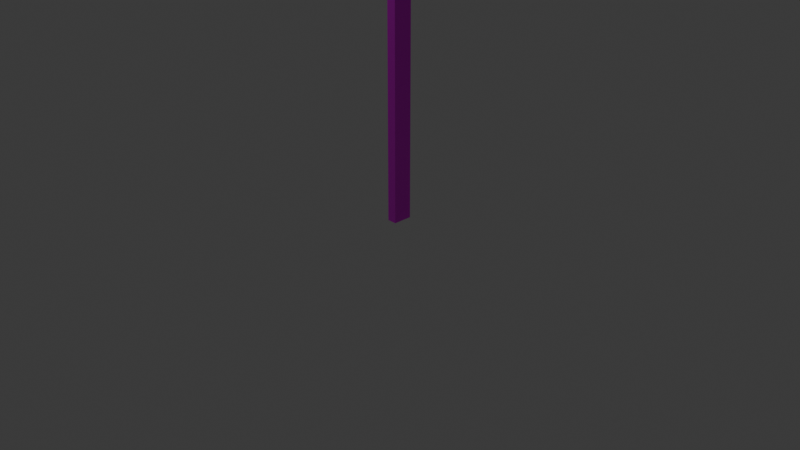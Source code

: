 # Source: parking.blend  (saved by Blender 4.1.24; exported with 4.5.12 LTS)
import bpy
from mathutils import Matrix  # noqa: F401  (used for matrix-valued properties, if any)

bpy.ops.wm.read_factory_settings(use_empty=True)
scene = bpy.context.scene
scene.name = 'Scene'

# ---- collections
col_collection = bpy.data.collections.new('Collection'); scene.collection.children.link(col_collection)

# ---- images (referenced by path relative to the original .blend; pixels are not part of the script)
import os
ASSET_DIR = os.environ.get("B2B_ASSET_DIR", "")  # directory of the original .blend (textures are referenced by path, not embedded)
HERE = os.path.dirname(os.path.abspath(__file__))  # packed textures are extracted next to this script under _unpacked/

def load_image(name, relpath, width, height, colorspace="sRGB"):
    """Load a texture the original file referenced (path relative to the .blend, or extracted next to this script)."""
    p = next((c for c in (os.path.join(HERE, relpath), os.path.join(ASSET_DIR, relpath)) if relpath and os.path.exists(c)), "")
    if p:
        img = bpy.data.images.load(p, check_existing=True)
        img.name = name
    else:  # same state as the original file: an image datablock whose file is absent (Cycles renders it pink)
        img = bpy.data.images.new(name, width, height)
        img.source = "FILE"
        img.filepath = "//" + (relpath or name)
    img.colorspace_settings.name = colorspace
    return img
img_images_jpg = load_image('images.jpg', 'images.jpg', 1024, 1024, 'sRGB')
img_png_transparent_car_park_frankfurt_hahn_airport_parking_traffic = load_image('png-transparent-car-park-frankfurt-hahn-airport-parking-traffic', 'png-transparent-car-park-frankfurt-hahn-airport-parking-traffic-sign-bora-bora-blue-text-rectangle.png', 1024, 1024, 'sRGB')

# ---- materials (node trees are filled in below, after node groups)
mat_material_001 = bpy.data.materials.new('Material.001')
mat_material_001.use_transparent_shadow = False
mat_material_002 = bpy.data.materials.new('Material.002')
mat_material_002.use_transparent_shadow = False
mat_material_003 = bpy.data.materials.new('Material.003')
mat_material_003.use_transparent_shadow = False
mat_material = bpy.data.materials.new('Material')
mat_material.use_transparent_shadow = False
mat_material_006 = bpy.data.materials.new('Material.006')
mat_material_006.use_transparent_shadow = False

# ---- material node trees
mat_material_001.use_nodes = True; mat_material_001.node_tree.nodes.clear()
_N = mat_material_001.node_tree.nodes; _L = mat_material_001.node_tree.links
n0 = _N.new('ShaderNodeBsdfPrincipled'); n0.name = 'Principled BSDF'; n0.location = (303, 407)
n0.inputs[1].default_value = 0.864
n1 = _N.new('ShaderNodeOutputMaterial'); n1.name = 'Material Output'; n1.location = (655, 336)
n2 = _N.new('ShaderNodeTexImage'); n2.name = 'Image Texture'; n2.location = (-350, 374)
n2.image = img_images_jpg
n2.projection = 'TUBE'
n2.projection_blend = 0.5891
n3 = _N.new('ShaderNodeMapping'); n3.name = 'Mapping'; n3.location = (-569, 450)
n4 = _N.new('ShaderNodeTexCoord'); n4.name = 'Texture Coordinate'; n4.location = (-825, 508)
n5 = _N.new('ShaderNodeVectorMath'); n5.name = 'Vector Math'; n5.location = (-814, 156)
n5.operation = 'SCALE'
n5.inputs[0].default_value = (1.0, 1.0, 1.0)
n5.inputs[3].default_value = 18.5
n6 = _N.new('ShaderNodeValToRGB'); n6.name = 'Color Ramp'; n6.location = (-36, 286)
while len(n6.color_ramp.elements) > 1: n6.color_ramp.elements.remove(n6.color_ramp.elements[-1])
n6.color_ramp.elements[0].position = 0.0; n6.color_ramp.elements[0].color = (0.0, 0.0, 0.0, 1.0)
_e = n6.color_ramp.elements.new(1.0); _e.color = (1.0, 1.0, 1.0, 1.0)
_L.new(n0.outputs[0], n1.inputs[0])
_L.new(n2.outputs[0], n0.inputs[0])
_L.new(n3.outputs[0], n2.inputs[0])
_L.new(n4.outputs[3], n3.inputs[0])
_L.new(n5.outputs[0], n3.inputs[3])
_L.new(n2.outputs[0], n6.inputs[0])
_L.new(n2.outputs[0], n0.inputs[2])
n1.is_active_output = True
mat_material_002.use_nodes = True; mat_material_002.node_tree.nodes.clear()
_N = mat_material_002.node_tree.nodes; _L = mat_material_002.node_tree.links
n0 = _N.new('ShaderNodeBsdfPrincipled'); n0.name = 'Principled BSDF'; n0.location = (10, 300)
n1 = _N.new('ShaderNodeOutputMaterial'); n1.name = 'Material Output'; n1.location = (300, 300)
_L.new(n0.outputs[0], n1.inputs[0])
n1.is_active_output = True
mat_material_003.use_nodes = True; mat_material_003.node_tree.nodes.clear()
_N = mat_material_003.node_tree.nodes; _L = mat_material_003.node_tree.links
n0 = _N.new('ShaderNodeOutputMaterial'); n0.name = 'Material Output'; n0.location = (300, 300)
n1 = _N.new('ShaderNodeBsdfPrincipled'); n1.name = 'Principled BSDF.001'; n1.location = (4, 707)
n1.inputs[1].default_value = 0.864
n2 = _N.new('ShaderNodeTexImage'); n2.name = 'Image Texture'; n2.location = (-649, 674)
n2.image = img_images_jpg
n2.projection = 'BOX'
n2.projection_blend = 0.5891
n3 = _N.new('ShaderNodeMapping'); n3.name = 'Mapping'; n3.location = (-868, 750)
n4 = _N.new('ShaderNodeTexCoord'); n4.name = 'Texture Coordinate'; n4.location = (-1124, 808)
n5 = _N.new('ShaderNodeVectorMath'); n5.name = 'Vector Math'; n5.location = (-1113, 456)
n5.operation = 'SCALE'
n5.inputs[0].default_value = (1.0, 1.0, 1.0)
n5.inputs[3].default_value = 2.8
n6 = _N.new('ShaderNodeValToRGB'); n6.name = 'Color Ramp'; n6.location = (-335, 586)
while len(n6.color_ramp.elements) > 1: n6.color_ramp.elements.remove(n6.color_ramp.elements[-1])
n6.color_ramp.elements[0].position = 0.0; n6.color_ramp.elements[0].color = (0.0, 0.0, 0.0, 1.0)
_e = n6.color_ramp.elements.new(1.0); _e.color = (1.0, 1.0, 1.0, 1.0)
_L.new(n2.outputs[0], n1.inputs[0])
_L.new(n3.outputs[0], n2.inputs[0])
_L.new(n4.outputs[3], n3.inputs[0])
_L.new(n5.outputs[0], n3.inputs[3])
_L.new(n2.outputs[0], n6.inputs[0])
_L.new(n2.outputs[0], n1.inputs[2])
_L.new(n1.outputs[0], n0.inputs[0])
n0.is_active_output = True
mat_material.use_nodes = True; mat_material.node_tree.nodes.clear()
_N = mat_material.node_tree.nodes; _L = mat_material.node_tree.links
n0 = _N.new('ShaderNodeBsdfPrincipled'); n0.name = 'Principled BSDF'; n0.location = (10, 300)
n1 = _N.new('ShaderNodeOutputMaterial'); n1.name = 'Material Output'; n1.location = (300, 300)
n2 = _N.new('ShaderNodeTexImage'); n2.name = 'Image Texture'; n2.location = (-180, 280)
n2.image = img_png_transparent_car_park_frankfurt_hahn_airport_parking_traffic
_L.new(n0.outputs[0], n1.inputs[0])
_L.new(n2.outputs[0], n0.inputs[0])
n1.is_active_output = True
mat_material_006.use_nodes = True; mat_material_006.node_tree.nodes.clear()
_N = mat_material_006.node_tree.nodes; _L = mat_material_006.node_tree.links
n0 = _N.new('ShaderNodeBsdfPrincipled'); n0.name = 'Principled BSDF'; n0.location = (10, 300)
n0.inputs[0].default_value = (0.1308, 0.1308, 0.1308, 1.0)
n0.inputs[1].default_value = 0.9115
n0.inputs[2].default_value = 0.9115
n1 = _N.new('ShaderNodeOutputMaterial'); n1.name = 'Material Output'; n1.location = (300, 300)
_L.new(n0.outputs[0], n1.inputs[0])
n1.is_active_output = True

# ---- world
world_world = bpy.data.worlds.new('World'); scene.world = world_world
world_world.use_nodes = True; world_world.node_tree.nodes.clear()
_N = world_world.node_tree.nodes; _L = world_world.node_tree.links
n0 = _N.new('ShaderNodeOutputWorld'); n0.name = 'World Output'; n0.location = (300, 300)
n1 = _N.new('ShaderNodeBackground'); n1.name = 'Background'; n1.location = (10, 300)
n1.inputs[0].default_value = (0.05088, 0.05088, 0.05088, 1.0)
_L.new(n1.outputs[0], n0.inputs[0])
n0.is_active_output = True
world_world.color = (0.05088, 0.05088, 0.05088)
world_world.use_sun_shadow = False
world_world.sun_shadow_jitter_overblur = 0.0

# ---- cameras
cam_camera = bpy.data.cameras.new('Camera')
cam_camera.clip_end = 100.0
cam_camera.ortho_scale = 7.314

# ---- lights
light_light = bpy.data.lights.new('Light', 'POINT')
light_light.transmission_factor = 0.0
light_light.energy = 1000.0
light_light.shadow_soft_size = 0.1
light_light.shadow_maximum_resolution = 0.006
light_light.use_absolute_resolution = True

# ---- meshes
me_cube_001 = bpy.data.meshes.new('Cube.001')
me_cube_001.from_pydata([(-0.8708, -0.8708, -1.0), (-0.8555, -0.8555, 1.0), (-0.8708, 0.8708, -1.0), (-0.8555, 0.8555, 1.0), (0.8708, -0.8708, -1.0), (0.8555, -0.8555, 1.0), (0.8708, 0.8708, -1.0), (0.8555, 0.8555, 1.0), (1.023, 9.804, -1.303), (1.023, 8.879, -1.323), (-1.0, 1.0, -1.0), (-1.0, -1.0, -1.0), (1.0, 1.0, -1.0), (1.0, -1.0, -1.0), (-0.8708, 0.8708, -1.0), (-0.8708, -0.8708, -1.0), (0.8708, 0.8708, -1.0), (0.8708, -0.8708, -1.0), (-0.8708, 0.8708, -1.0), (-0.8708, -0.8708, -1.0), (0.8708, 0.8708, -1.0), (0.8708, -0.8708, -1.0), (-0.8708, 0.8708, -0.9693), (-0.8708, -0.8708, -0.9693), (0.8708, 0.8708, -0.9693), (0.8708, -0.8708, -0.9693), (-1.0, -1.0, 1.0), (-1.0, 1.0, 1.0), (1.0, 1.0, 1.0), (1.0, -1.0, 1.0), (-0.8555, -0.8555, 0.9281), (-0.8555, 0.8555, 0.9281), (0.8555, 0.8555, 0.9281), (0.8555, -0.8555, 0.9281)], [], [(11, 26, 27, 10), (10, 27, 28, 12), (12, 28, 29, 13), (13, 29, 26, 11), (4, 0, 15, 17), (1, 5, 33, 30), (2, 0, 11, 10), (6, 2, 10, 12), (4, 6, 12, 13), (0, 4, 13, 11), (16, 17, 21, 20), (2, 6, 16, 14), (6, 4, 17, 16), (0, 2, 14, 15), (19, 18, 22, 23), (15, 14, 18, 19), (17, 15, 19, 21), (14, 16, 20, 18), (33, 32, 24, 25), (21, 19, 23, 25), (18, 20, 24, 22), (20, 21, 25, 24), (1, 3, 27, 26), (3, 7, 28, 27), (7, 5, 29, 28), (5, 1, 26, 29), (30, 33, 25, 23), (7, 3, 31, 32), (5, 7, 32, 33), (3, 1, 30, 31), (32, 31, 22, 24), (31, 30, 23, 22)])
_uv = me_cube_001.uv_layers.new(name='UVMap')
_uv.uv.foreach_set('vector', [0.375, 0.0, 0.625, 0.0, 0.625, 0.25, 0.375, 0.25, 0.375, 0.25, 0.625, 0.25, 0.625, 0.5, 0.375, 0.5, 0.375, 0.5, 0.625, 0.5, 0.625, 0.75, 0.375, 0.75, 0.375, 0.75, 0.625, 0.75, 0.625, 1.0, 0.375, 1.0, 0.3589, 0.7339, 0.1411, 0.7339, 0.1411, 0.7339, 0.3589, 0.7339, 0.8569, 0.7319, 0.6431, 0.7319, 0.6431, 0.7319, 0.8569, 0.7319, 0.1411, 0.5161, 0.1411, 0.7339, 0.125, 0.75, 0.125, 0.5, 0.3589, 0.5161, 0.1411, 0.5161, 0.125, 0.5, 0.375, 0.5, 0.3589, 0.7339, 0.3589, 0.5161, 0.375, 0.5, 0.375, 0.75, 0.1411, 0.7339, 0.3589, 0.7339, 0.375, 0.75, 0.125, 0.75, 0.3589, 0.5161, 0.3589, 0.7339, 0.3589, 0.7339, 0.3589, 0.5161, 0.1411, 0.5161, 0.3589, 0.5161, 0.3589, 0.5161, 0.1411, 0.5161, 0.3589, 0.5161, 0.3589, 0.7339, 0.3589, 0.7339, 0.3589, 0.5161, 0.1411, 0.7339, 0.1411, 0.5161, 0.1411, 0.5161, 0.1411, 0.7339, 0.1411, 0.7339, 0.1411, 0.5161, 0.1411, 0.5161, 0.1411, 0.7339, 0.1411, 0.7339, 0.1411, 0.5161, 0.1411, 0.5161, 0.1411, 0.7339, 0.3589, 0.7339, 0.1411, 0.7339, 0.1411, 0.7339, 0.3589, 0.7339, 0.1411, 0.5161, 0.3589, 0.5161, 0.3589, 0.5161, 0.1411, 0.5161, 0.6431, 0.7319, 0.6431, 0.5181, 0.3589, 0.5161, 0.3589, 0.7339, 0.3589, 0.7339, 0.1411, 0.7339, 0.1411, 0.7339, 0.3589, 0.7339, 0.1411, 0.5161, 0.3589, 0.5161, 0.3589, 0.5161, 0.1411, 0.5161, 0.3589, 0.5161, 0.3589, 0.7339, 0.3589, 0.7339, 0.3589, 0.5161, 0.8569, 0.7319, 0.8569, 0.5181, 0.875, 0.5, 0.875, 0.75, 0.8569, 0.5181, 0.6431, 0.5181, 0.625, 0.5, 0.875, 0.5, 0.6431, 0.5181, 0.6431, 0.7319, 0.625, 0.75, 0.625, 0.5, 0.6431, 0.7319, 0.8569, 0.7319, 0.875, 0.75, 0.625, 0.75, 0.8569, 0.7319, 0.6431, 0.7319, 0.3589, 0.7339, 0.1411, 0.7339, 0.6431, 0.5181, 0.8569, 0.5181, 0.8569, 0.5181, 0.6431, 0.5181, 0.6431, 0.7319, 0.6431, 0.5181, 0.6431, 0.5181, 0.6431, 0.7319, 0.8569, 0.5181, 0.8569, 0.7319, 0.8569, 0.7319, 0.8569, 0.5181, 0.6431, 0.5181, 0.8569, 0.5181, 0.1411, 0.5161, 0.3589, 0.5161, 0.8569, 0.5181, 0.8569, 0.7319, 0.1411, 0.7339, 0.1411, 0.5161])
me_cube_001.materials.append(mat_material_001)
me_cube_001.update()
me_plane = bpy.data.meshes.new('Plane')
me_plane.from_pydata([(9.849e-10, 0.0, -0.9829), (1.937e-08, 0.9829, 1.937e-08), (9.849e-10, 0.9, -0.9829), (0.0, 0.9829, -0.9), (9.849e-10, 0.9243, -0.9829), (6.456e-11, 0.9829, -0.9243), (9.596e-10, 0.9403, -0.9808), (8.603e-10, 0.9541, -0.9751), (7.025e-10, 0.966, -0.966), (4.967e-10, 0.9751, -0.9541), (2.571e-10, 0.9808, -0.9403), (1.182e-07, 0.0, 0.9829), (1.182e-07, 0.9, 0.9829), (5.96e-08, 0.9829, 0.9), (1.182e-07, 0.9243, 0.9829), (5.954e-08, 0.9829, 0.9243), (5.865e-08, 0.9403, 0.9808), (5.874e-08, 0.9541, 0.9751), (5.89e-08, 0.966, 0.966), (5.911e-08, 0.9751, 0.9541), (5.935e-08, 0.9808, 0.9403), (1.937e-08, -0.9829, 1.937e-08), (9.849e-10, -0.9, -0.9829), (0.0, -0.9829, -0.9), (9.849e-10, -0.9243, -0.9829), (6.456e-11, -0.9829, -0.9243), (9.596e-10, -0.9403, -0.9808), (8.603e-10, -0.9541, -0.9751), (7.025e-10, -0.966, -0.966), (4.967e-10, -0.9751, -0.9541), (2.571e-10, -0.9808, -0.9403), (1.182e-07, -0.9, 0.9829), (5.96e-08, -0.9829, 0.9), (1.182e-07, -0.9243, 0.9829), (5.954e-08, -0.9829, 0.9243), (5.865e-08, -0.9403, 0.9808), (5.874e-08, -0.9541, 0.9751), (5.89e-08, -0.966, 0.966), (5.911e-08, -0.9751, 0.9541), (5.935e-08, -0.9808, 0.9403), (0.07593, 1.0, -0.9), (0.07593, 1.0, 1.499e-08), (0.07593, 0.0, -1.0), (0.07593, 0.9, -1.0), (0.07593, 0.9255, -1.0), (0.07593, 0.9447, -0.9975), (0.07593, 0.9627, -0.99), (0.07593, 0.9782, -0.9782), (0.07593, 0.99, -0.9627), (0.07593, 0.9975, -0.9447), (0.07593, 1.0, -0.9255), (0.07593, 1.0, 0.9), (0.07593, 0.0, 1.0), (0.07593, 0.9, 1.0), (0.07593, 0.9255, 1.0), (0.07593, 0.9447, 0.9975), (0.07593, 0.9627, 0.99), (0.07593, 0.9782, 0.9782), (0.07593, 0.99, 0.9627), (0.07593, 0.9975, 0.9447), (0.07593, 1.0, 0.9255), (0.07593, -1.0, -0.9), (0.07593, -1.0, 1.499e-08), (0.07593, -0.9, -1.0), (0.07593, -0.9255, -1.0), (0.07593, -0.9447, -0.9975), (0.07593, -0.9627, -0.99), (0.07593, -0.9782, -0.9782), (0.07593, -0.99, -0.9627), (0.07593, -0.9975, -0.9447), (0.07593, -1.0, -0.9255), (0.07593, -1.0, 0.9), (0.07593, -0.9, 1.0), (0.07593, -0.9255, 1.0), (0.07593, -0.9447, 0.9975), (0.07593, -0.9627, 0.99), (0.07593, -0.9782, 0.9782), (0.07593, -0.99, 0.9627), (0.07593, -0.9975, 0.9447), (0.07593, -1.0, 0.9255), (0.0, 1.0, -0.9), (1.937e-08, 1.0, 1.937e-08), (0.0, 0.0, -1.0), (0.0, 0.9, -1.0), (0.0, 0.9255, -1.0), (0.0, 0.9447, -0.9975), (0.0, 0.9627, -0.99), (0.0, 0.9782, -0.9782), (0.0, 0.99, -0.9627), (0.0, 0.9975, -0.9447), (0.0, 1.0, -0.9255), (5.96e-08, 1.0, 0.9), (1.192e-07, 0.0, 1.0), (1.192e-07, 0.9, 1.0), (1.192e-07, 0.9255, 1.0), (5.96e-08, 0.9447, 0.9975), (5.96e-08, 0.9627, 0.99), (5.96e-08, 0.9782, 0.9782), (5.96e-08, 0.99, 0.9627), (5.96e-08, 0.9975, 0.9447), (5.96e-08, 1.0, 0.9255), (0.0, -1.0, -0.9), (1.937e-08, -1.0, 1.937e-08), (0.0, -0.9, -1.0), (0.0, -0.9255, -1.0), (0.0, -0.9447, -0.9975), (0.0, -0.9627, -0.99), (0.0, -0.9782, -0.9782), (0.0, -0.99, -0.9627), (0.0, -0.9975, -0.9447), (0.0, -1.0, -0.9255), (5.96e-08, -1.0, 0.9), (1.192e-07, -0.9, 1.0), (1.192e-07, -0.9255, 1.0), (5.96e-08, -0.9447, 0.9975), (5.96e-08, -0.9627, 0.99), (5.96e-08, -0.9782, 0.9782), (5.96e-08, -0.99, 0.9627), (5.96e-08, -0.9975, 0.9447), (5.96e-08, -1.0, 0.9255), (0.0, 0.9829, -0.9), (1.937e-08, 0.9829, 1.937e-08), (9.849e-10, 0.0, -0.9829), (9.849e-10, 0.9, -0.9829), (9.849e-10, 0.9243, -0.9829), (9.596e-10, 0.9403, -0.9808), (8.603e-10, 0.9541, -0.9751), (7.025e-10, 0.966, -0.966), (4.967e-10, 0.9751, -0.9541), (2.571e-10, 0.9808, -0.9403), (6.456e-11, 0.9829, -0.9243), (5.96e-08, 0.9829, 0.9), (1.182e-07, 0.0, 0.9829), (1.182e-07, 0.9, 0.9829), (1.182e-07, 0.9243, 0.9829), (5.865e-08, 0.9403, 0.9808), (5.874e-08, 0.9541, 0.9751), (5.89e-08, 0.966, 0.966), (5.911e-08, 0.9751, 0.9541), (5.935e-08, 0.9808, 0.9403), (5.954e-08, 0.9829, 0.9243), (0.0, -0.9829, -0.9), (1.937e-08, -0.9829, 1.937e-08), (9.849e-10, -0.9, -0.9829), (9.849e-10, -0.9243, -0.9829), (9.596e-10, -0.9403, -0.9808), (8.603e-10, -0.9541, -0.9751), (7.025e-10, -0.966, -0.966), (4.967e-10, -0.9751, -0.9541), (2.571e-10, -0.9808, -0.9403), (6.456e-11, -0.9829, -0.9243), (5.96e-08, -0.9829, 0.9), (1.182e-07, -0.9, 0.9829), (1.182e-07, -0.9243, 0.9829), (5.865e-08, -0.9403, 0.9808), (5.874e-08, -0.9541, 0.9751), (5.89e-08, -0.966, 0.966), (5.911e-08, -0.9751, 0.9541), (5.935e-08, -0.9808, 0.9403), (5.954e-08, -0.9829, 0.9243), (0.0, 0.9829, -0.9), (1.937e-08, 0.9829, 1.937e-08), (9.849e-10, 0.0, -0.9829), (9.849e-10, 0.9, -0.9829), (9.849e-10, 0.9243, -0.9829), (9.596e-10, 0.9403, -0.9808), (8.603e-10, 0.9541, -0.9751), (7.025e-10, 0.966, -0.966), (4.967e-10, 0.9751, -0.9541), (2.571e-10, 0.9808, -0.9403), (6.456e-11, 0.9829, -0.9243), (5.96e-08, 0.9829, 0.9), (1.182e-07, 0.0, 0.9829), (1.182e-07, 0.9, 0.9829), (1.182e-07, 0.9243, 0.9829), (5.865e-08, 0.9403, 0.9808), (5.874e-08, 0.9541, 0.9751), (5.89e-08, 0.966, 0.966), (5.911e-08, 0.9751, 0.9541), (5.935e-08, 0.9808, 0.9403), (5.954e-08, 0.9829, 0.9243), (0.0, -0.9829, -0.9), (1.937e-08, -0.9829, 1.937e-08), (9.849e-10, -0.9, -0.9829), (9.849e-10, -0.9243, -0.9829), (9.596e-10, -0.9403, -0.9808), (8.603e-10, -0.9541, -0.9751), (7.025e-10, -0.966, -0.966), (4.967e-10, -0.9751, -0.9541), (2.571e-10, -0.9808, -0.9403), (6.456e-11, -0.9829, -0.9243), (5.96e-08, -0.9829, 0.9), (1.182e-07, -0.9, 0.9829), (1.182e-07, -0.9243, 0.9829), (5.865e-08, -0.9403, 0.9808), (5.874e-08, -0.9541, 0.9751), (5.89e-08, -0.966, 0.966), (5.911e-08, -0.9751, 0.9541), (5.935e-08, -0.9808, 0.9403), (5.954e-08, -0.9829, 0.9243), (0.05598, 0.9829, -0.9), (0.05598, 0.9829, 1.612e-08), (0.05598, 4.395e-18, -0.9829), (0.05598, 0.9, -0.9829), (0.05598, 0.9243, -0.9829), (0.05598, 0.9403, -0.9808), (0.05598, 0.9541, -0.9751), (0.05598, 0.966, -0.966), (0.05598, 0.9751, -0.9541), (0.05598, 0.9808, -0.9403), (0.05598, 0.9829, -0.9243), (0.05598, 0.9829, 0.9), (0.05598, 4.395e-18, 0.9829), (0.05598, 0.9, 0.9829), (0.05598, 0.9243, 0.9829), (0.05598, 0.9403, 0.9808), (0.05598, 0.9541, 0.9751), (0.05598, 0.966, 0.966), (0.05598, 0.9751, 0.9541), (0.05598, 0.9808, 0.9403), (0.05598, 0.9829, 0.9243), (0.05598, -0.9829, -0.9), (0.05598, -0.9829, 1.612e-08), (0.05598, -0.9, -0.9829), (0.05598, -0.9243, -0.9829), (0.05598, -0.9403, -0.9808), (0.05598, -0.9541, -0.9751), (0.05598, -0.966, -0.966), (0.05598, -0.9751, -0.9541), (0.05598, -0.9808, -0.9403), (0.05598, -0.9829, -0.9243), (0.05598, -0.9829, 0.9), (0.05598, -0.9, 0.9829), (0.05598, -0.9243, 0.9829), (0.05598, -0.9403, 0.9808), (0.05598, -0.9541, 0.9751), (0.05598, -0.966, 0.966), (0.05598, -0.9751, 0.9541), (0.05598, -0.9808, 0.9403), (0.05598, -0.9829, 0.9243)], [], [(38, 39, 158, 157), (40, 50, 49, 48, 47, 46, 45, 44, 43, 42, 63, 64, 65, 66, 67, 68, 69, 70, 61, 62, 71, 79, 78, 77, 76, 75, 74, 73, 72, 52, 53, 54, 55, 56, 57, 58, 59, 60, 51, 41), (113, 112, 72, 73), (107, 108, 68, 67), (94, 95, 55, 54), (111, 119, 79, 71), (108, 109, 69, 68), (95, 96, 56, 55), (81, 80, 40, 41), (109, 110, 70, 69), (96, 97, 57, 56), (83, 82, 42, 43), (103, 104, 64, 63), (97, 98, 58, 57), (85, 84, 44, 45), (110, 101, 61, 70), (98, 99, 59, 58), (86, 85, 45, 46), (102, 111, 71, 62), (99, 100, 60, 59), (87, 86, 46, 47), (112, 92, 52, 72), (93, 94, 54, 53), (88, 87, 47, 48), (114, 113, 73, 74), (100, 91, 51, 60), (89, 88, 48, 49), (115, 114, 74, 75), (101, 102, 62, 61), (90, 89, 49, 50), (116, 115, 75, 76), (82, 103, 63, 42), (84, 83, 43, 44), (117, 116, 76, 77), (104, 105, 65, 64), (80, 90, 50, 40), (118, 117, 77, 78), (105, 106, 66, 65), (91, 81, 41, 51), (119, 118, 78, 79), (106, 107, 67, 66), (92, 93, 53, 52), (1, 3, 80, 81), (2, 0, 82, 83), (6, 4, 84, 85), (7, 6, 85, 86), (8, 7, 86, 87), (9, 8, 87, 88), (10, 9, 88, 89), (5, 10, 89, 90), (4, 2, 83, 84), (3, 5, 90, 80), (13, 1, 81, 91), (11, 12, 93, 92), (14, 16, 95, 94), (16, 17, 96, 95), (17, 18, 97, 96), (18, 19, 98, 97), (19, 20, 99, 98), (20, 15, 100, 99), (12, 14, 94, 93), (15, 13, 91, 100), (23, 21, 102, 101), (0, 22, 103, 82), (24, 26, 105, 104), (26, 27, 106, 105), (27, 28, 107, 106), (28, 29, 108, 107), (29, 30, 109, 108), (30, 25, 110, 109), (22, 24, 104, 103), (25, 23, 101, 110), (21, 32, 111, 102), (31, 11, 92, 112), (35, 33, 113, 114), (36, 35, 114, 115), (37, 36, 115, 116), (38, 37, 116, 117), (39, 38, 117, 118), (34, 39, 118, 119), (33, 31, 112, 113), (32, 34, 119, 111), (146, 145, 185, 186), (27, 26, 145, 146), (1, 13, 131, 121), (39, 34, 159, 158), (28, 27, 146, 147), (12, 11, 132, 133), (31, 33, 153, 152), (29, 28, 147, 148), (16, 14, 134, 135), (34, 32, 151, 159), (30, 29, 148, 149), (17, 16, 135, 136), (3, 1, 121, 120), (25, 30, 149, 150), (18, 17, 136, 137), (0, 2, 123, 122), (24, 22, 143, 144), (19, 18, 137, 138), (4, 6, 125, 124), (23, 25, 150, 141), (20, 19, 138, 139), (6, 7, 126, 125), (32, 21, 142, 151), (15, 20, 139, 140), (7, 8, 127, 126), (11, 31, 152, 132), (14, 12, 133, 134), (8, 9, 128, 127), (33, 35, 154, 153), (13, 15, 140, 131), (9, 10, 129, 128), (35, 36, 155, 154), (21, 23, 141, 142), (10, 5, 130, 129), (36, 37, 156, 155), (22, 0, 122, 143), (2, 4, 124, 123), (37, 38, 157, 156), (26, 24, 144, 145), (5, 3, 120, 130), (161, 171, 211, 201), (121, 131, 171, 161), (158, 159, 199, 198), (147, 146, 186, 187), (133, 132, 172, 173), (152, 153, 193, 192), (148, 147, 187, 188), (135, 134, 174, 175), (159, 151, 191, 199), (149, 148, 188, 189), (136, 135, 175, 176), (120, 121, 161, 160), (150, 149, 189, 190), (137, 136, 176, 177), (122, 123, 163, 162), (144, 143, 183, 184), (138, 137, 177, 178), (124, 125, 165, 164), (141, 150, 190, 181), (139, 138, 178, 179), (125, 126, 166, 165), (151, 142, 182, 191), (140, 139, 179, 180), (126, 127, 167, 166), (132, 152, 192, 172), (134, 133, 173, 174), (127, 128, 168, 167), (153, 154, 194, 193), (131, 140, 180, 171), (128, 129, 169, 168), (154, 155, 195, 194), (142, 141, 181, 182), (129, 130, 170, 169), (155, 156, 196, 195), (143, 122, 162, 183), (123, 124, 164, 163), (156, 157, 197, 196), (145, 144, 184, 185), (130, 120, 160, 170), (157, 158, 198, 197), (200, 201, 211, 220, 219, 218, 217, 216, 215, 214, 213, 212, 232, 233, 234, 235, 236, 237, 238, 239, 231, 222, 221, 230, 229, 228, 227, 226, 225, 224, 223, 202, 203, 204, 205, 206, 207, 208, 209, 210), (198, 199, 239, 238), (187, 186, 226, 227), (173, 172, 212, 213), (192, 193, 233, 232), (188, 187, 227, 228), (175, 174, 214, 215), (199, 191, 231, 239), (189, 188, 228, 229), (176, 175, 215, 216), (160, 161, 201, 200), (190, 189, 229, 230), (177, 176, 216, 217), (162, 163, 203, 202), (184, 183, 223, 224), (178, 177, 217, 218), (164, 165, 205, 204), (181, 190, 230, 221), (179, 178, 218, 219), (165, 166, 206, 205), (191, 182, 222, 231), (180, 179, 219, 220), (166, 167, 207, 206), (172, 192, 232, 212), (174, 173, 213, 214), (167, 168, 208, 207), (193, 194, 234, 233), (171, 180, 220, 211), (168, 169, 209, 208), (194, 195, 235, 234), (182, 181, 221, 222), (169, 170, 210, 209), (195, 196, 236, 235), (183, 162, 202, 223), (163, 164, 204, 203), (196, 197, 237, 236), (185, 184, 224, 225), (170, 160, 200, 210), (197, 198, 238, 237), (186, 185, 225, 226)])
me_plane.polygons.foreach_set('material_index', [1, 2, 1, 1, 1, 1, 1, 1, 1, 1, 1, 1, 1, 1, 1, 1, 1, 1, 1, 1, 1, 1, 1, 1, 1, 1, 1, 1, 1, 1, 1, 1, 1, 1, 1, 1, 1, 1, 1, 1, 1, 1, 1, 1, 1, 1, 1, 1, 1, 1, 1, 1, 1, 1, 1, 1, 1, 1, 1, 1, 1, 1, 1, 1, 1, 1, 1, 1, 1, 1, 1, 1, 1, 1, 1, 1, 1, 1, 1, 1, 1, 1, 1, 1, 1, 1, 1, 1, 1, 1, 1, 1, 1, 1, 1, 1, 1, 1, 1, 1, 1, 1, 1, 1, 1, 1, 1, 1, 1, 1, 1, 1, 1, 1, 1, 1, 1, 1, 1, 1, 1, 1, 1, 1, 1, 1, 1, 1, 1, 1, 1, 1, 1, 1, 1, 1, 1, 1, 1, 1, 1, 1, 1, 1, 1, 1, 1, 1, 1, 1, 1, 1, 1, 1, 1, 1, 1, 1, 1, 1, 1, 1, 1, 1, 1, 1, 1, 1, 1, 1, 1, 1, 1, 1, 1, 1, 1, 1, 1, 1, 1, 1, 1, 1, 1, 1, 1, 1, 1, 1, 1, 1, 1, 1, 1, 1, 1, 1, 1, 1, 1, 1])
_uv = me_plane.uv_layers.new(name='UVMap')
_uv.uv.foreach_set('vector', [0.0, 0.0, 0.0, 0.0, 0.0, 0.0, 0.0, 0.0, 0.8706, 0.2391, 0.8706, 0.2264, 0.8693, 0.2168, 0.8656, 0.2078, 0.8597, 0.2, 0.852, 0.1941, 0.843, 0.1904, 0.8333, 0.1891, 0.8206, 0.1891, 0.5, 0.1891, 0.1376, 0.1891, 0.1249, 0.1891, 0.1153, 0.1904, 0.1063, 0.1941, 0.09856, 0.2, 0.09264, 0.2078, 0.08892, 0.2168, 0.08765, 0.2264, 0.08765, 0.2391, 0.08765, 0.5849, 0.08765, 0.9253, 0.08765, 0.9381, 0.08892, 0.9477, 0.09264, 0.9567, 0.09856, 0.9644, 0.1063, 0.9704, 0.1153, 0.9741, 0.1249, 0.9753, 0.1376, 0.9753, 0.5, 0.9753, 0.8206, 0.9753, 0.8333, 0.9753, 0.843, 0.9741, 0.852, 0.9704, 0.8597, 0.9644, 0.8656, 0.9567, 0.8693, 0.9477, 0.8706, 0.9381, 0.8706, 0.9253, 0.8706, 0.5849, 0.0, 0.0, 0.0, 0.0, 0.0, 0.0, 0.0, 0.0, 0.0, 0.0, 0.0, 0.0, 0.0, 0.0, 0.0, 0.0, 0.0, 0.0, 0.0, 0.0, 0.0, 0.0, 0.0, 0.0, 0.0, 0.0, 0.0, 0.0, 0.0, 0.0, 0.0, 0.0, 0.0, 0.0, 0.0, 0.0, 0.0, 0.0, 0.0, 0.0, 0.0, 0.0, 0.0, 0.0, 0.0, 0.0, 0.0, 0.0, 0.0, 0.0, 0.0, 0.0, 0.0, 0.0, 0.0, 0.0, 0.0, 0.0, 0.0, 0.0, 0.0, 0.0, 0.0, 0.0, 0.0, 0.0, 0.0, 0.0, 0.0, 0.0, 0.0, 0.0, 0.0, 0.0, 0.0, 0.0, 0.0, 0.0, 0.0, 0.0, 0.0, 0.0, 0.0, 0.0, 0.0, 0.0, 0.0, 0.0, 0.0, 0.0, 0.0, 0.0, 0.0, 0.0, 0.0, 0.0, 0.0, 0.0, 0.0, 0.0, 0.0, 0.0, 0.0, 0.0, 0.0, 0.0, 0.0, 0.0, 0.0, 0.0, 0.0, 0.0, 0.0, 0.0, 0.0, 0.0, 0.0, 0.0, 0.0, 0.0, 0.0, 0.0, 0.0, 0.0, 0.0, 0.0, 0.0, 0.0, 0.0, 0.0, 0.0, 0.0, 0.0, 0.0, 0.0, 0.0, 0.0, 0.0, 0.0, 0.0, 0.0, 0.0, 0.0, 0.0, 0.0, 0.0, 0.0, 0.0, 0.0, 0.0, 0.0, 0.0, 0.0, 0.0, 0.0, 0.0, 0.0, 0.0, 0.0, 0.0, 0.0, 0.0, 0.0, 0.0, 0.0, 0.0, 0.0, 0.0, 0.0, 0.0, 0.0, 0.0, 0.0, 0.0, 0.0, 0.0, 0.0, 0.0, 0.0, 0.0, 0.0, 0.0, 0.0, 0.0, 0.0, 0.0, 0.0, 0.0, 0.0, 0.0, 0.0, 0.0, 0.0, 0.0, 0.0, 0.0, 0.0, 0.0, 0.0, 0.0, 0.0, 0.0, 0.0, 0.0, 0.0, 0.0, 0.0, 0.0, 0.0, 0.0, 0.0, 0.0, 0.0, 0.0, 0.0, 0.0, 0.0, 0.0, 0.0, 0.0, 0.0, 0.0, 0.0, 0.0, 0.0, 0.0, 0.0, 0.0, 0.0, 0.0, 0.0, 0.0, 0.0, 0.0, 0.0, 0.0, 0.0, 0.0, 0.0, 0.0, 0.0, 0.0, 0.0, 0.0, 0.0, 0.0, 0.0, 0.0, 0.0, 0.0, 0.0, 0.0, 0.0, 0.0, 0.0, 0.0, 0.0, 0.0, 0.0, 0.0, 0.0, 0.0, 0.0, 0.0, 0.0, 0.0, 0.0, 0.0, 0.0, 0.0, 0.0, 0.0, 0.0, 0.0, 0.0, 0.0, 0.0, 0.0, 0.0, 0.0, 0.0, 0.0, 0.0, 0.0, 0.0, 0.0, 0.0, 0.0, 0.0, 0.0, 0.0, 0.0, 0.0, 0.0, 0.0, 0.0, 0.0, 0.0, 0.0, 0.0, 0.0, 0.0, 0.0, 0.0, 0.0, 0.0, 0.0, 0.0, 0.0, 0.0, 0.0, 0.0, 0.0, 0.0, 0.0, 0.0, 0.0, 0.0, 0.0, 0.0, 0.0, 0.0, 0.0, 0.0, 0.0, 0.0, 0.0, 0.0, 0.0, 0.0, 0.0, 0.0, 0.0, 0.0, 0.0, 0.0, 0.0, 0.0, 0.0, 0.0, 0.0, 0.0, 0.0, 0.0, 0.0, 0.0, 0.0, 0.0, 0.0, 0.0, 0.0, 0.0, 0.0, 0.0, 0.0, 0.0, 0.0, 0.0, 0.0, 0.0, 0.0, 0.0, 0.0, 0.0, 0.0, 0.0, 0.0, 0.0, 0.0, 0.0, 0.0, 0.0, 0.0, 0.0, 0.0, 0.0, 0.0, 0.0, 0.0, 0.0, 0.0, 0.0, 0.0, 0.0, 0.0, 0.0, 0.0, 0.0, 0.0, 0.0, 0.0, 0.0, 0.0, 0.0, 0.0, 0.0, 0.0, 0.0, 0.0, 0.0, 0.0, 0.0, 0.0, 0.0, 0.0, 0.0, 0.0, 0.0, 0.0, 0.0, 0.0, 0.0, 0.0, 0.0, 0.0, 0.0, 0.0, 0.0, 0.0, 0.0, 0.0, 0.0, 0.0, 0.0, 0.0, 0.0, 0.0, 0.0, 0.0, 0.0, 0.0, 0.0, 0.0, 0.0, 0.0, 0.0, 0.0, 0.0, 0.0, 0.0, 0.0, 0.0, 0.0, 0.0, 0.0, 0.0, 0.0, 0.0, 0.0, 0.0, 0.0, 0.0, 0.0, 0.0, 0.0, 0.0, 0.0, 0.0, 0.0, 0.0, 0.0, 0.0, 0.0, 0.0, 0.0, 0.0, 0.0, 0.0, 0.0, 0.0, 0.0, 0.0, 0.0, 0.0, 0.0, 0.0, 0.0, 0.0, 0.0, 0.0, 0.0, 0.0, 0.0, 0.0, 0.0, 0.0, 0.0, 0.0, 0.0, 0.0, 0.0, 0.0, 0.0, 0.0, 0.0, 0.0, 0.0, 0.0, 0.0, 0.0, 0.0, 0.0, 0.0, 0.0, 0.0, 0.0, 0.0, 0.0, 0.0, 0.0, 0.0, 0.0, 0.0, 0.0, 0.0, 0.0, 0.0, 0.0, 0.0, 0.0, 0.0, 0.0, 0.0, 0.0, 0.0, 0.0, 0.0, 0.0, 0.0, 0.0, 0.0, 0.0, 0.0, 0.0, 0.0, 0.0, 0.0, 0.0, 0.0, 0.0, 0.0, 0.0, 0.0, 0.0, 0.0, 0.0, 0.0, 0.0, 0.0, 0.0, 0.0, 0.0, 0.0, 0.0, 0.0, 0.0, 0.0, 0.0, 0.0, 0.0, 0.0, 0.0, 0.0, 0.0, 0.0, 0.0, 0.0, 0.0, 0.0, 0.0, 0.0, 0.0, 0.0, 0.0, 0.0, 0.0, 0.0, 0.0, 0.0, 0.0, 0.0, 0.0, 0.0, 0.0, 0.0, 0.0, 0.0, 0.0, 0.0, 0.0, 0.0, 0.0, 0.0, 0.0, 0.0, 0.0, 0.0, 0.0, 0.0, 0.0, 0.0, 0.0, 0.0, 0.0, 0.0, 0.0, 0.0, 0.0, 0.0, 0.0, 0.0, 0.0, 0.0, 0.0, 0.0, 0.0, 0.0, 0.0, 0.0, 0.0, 0.0, 0.0, 0.0, 0.0, 0.0, 0.0, 0.0, 0.0, 0.0, 0.0, 0.0, 0.0, 0.0, 0.0, 0.0, 0.0, 0.0, 0.0, 0.0, 0.0, 0.0, 0.0, 0.0, 0.0, 0.0, 0.0, 0.0, 0.0, 0.0, 0.0, 0.0, 0.0, 0.0, 0.0, 0.0, 0.0, 0.0, 0.0, 0.0, 0.0, 0.0, 0.0, 0.0, 0.0, 0.0, 0.0, 0.0, 0.0, 0.0, 0.0, 0.0, 0.0, 0.0, 0.0, 0.0, 0.0, 0.0, 0.0, 0.0, 0.0, 0.0, 0.0, 0.0, 0.0, 0.0, 0.0, 0.0, 0.0, 0.0, 0.0, 0.0, 0.0, 0.0, 0.0, 0.0, 0.0, 0.0, 0.0, 0.0, 0.0, 0.0, 0.0, 0.0, 0.0, 0.0, 0.0, 0.0, 0.0, 0.0, 0.0, 0.0, 0.0, 0.0, 0.0, 0.0, 0.0, 0.0, 0.0, 0.0, 0.0, 0.0, 0.0, 0.0, 0.0, 0.0, 0.0, 0.0, 0.0, 0.0, 0.0, 0.0, 0.0, 0.0, 0.0, 0.0, 0.0, 0.0, 0.0, 0.0, 0.0, 0.0, 0.0, 0.0, 0.0, 0.0, 0.0, 0.0, 0.0, 0.0, 0.0, 0.0, 0.0, 0.0, 0.0, 0.0, 0.0, 0.0, 0.0, 0.0, 0.0, 0.0, 0.0, 0.0, 0.0, 0.0, 0.0, 0.0, 0.0, 0.0, 0.0, 0.0, 0.0, 0.0, 0.0, 0.0, 0.0, 0.0, 0.0, 0.0, 0.0, 0.0, 0.0, 0.0, 0.0, 0.0, 0.0, 0.0, 0.0, 0.0, 0.0, 0.0, 0.0, 0.0, 0.0, 0.0, 0.0, 0.0, 0.0, 0.0, 0.0, 0.0, 0.0, 0.0, 0.0, 0.0, 0.0, 0.0, 0.0, 0.0, 0.0, 0.0, 0.0, 0.0, 0.0, 0.0, 0.0, 0.0, 0.0, 0.0, 0.0, 0.0, 0.0, 0.0, 0.0, 0.0, 0.0, 0.0, 0.0, 0.0, 0.0, 0.0, 0.0, 0.0, 0.0, 0.0, 0.0, 0.0, 0.0, 0.0, 0.0, 0.0, 0.0, 0.0, 0.0, 0.0, 0.0, 0.0, 0.0, 0.0, 0.0, 0.0, 0.0, 0.0, 0.0, 0.0, 0.0, 0.0, 0.0, 0.0, 0.0, 0.0, 0.0, 0.0, 0.0, 0.0, 0.0, 0.0, 0.0, 0.0, 0.0, 0.0, 0.0, 0.0, 0.0, 0.0, 0.0, 0.0, 0.0, 0.0, 0.0, 0.0, 0.0, 0.0, 0.0, 0.0, 0.0, 0.0, 0.0, 0.0, 0.0, 0.0, 0.0, 0.0, 0.0, 0.0, 0.0, 0.0, 0.0, 0.0, 0.0, 0.0, 0.0, 0.0, 0.0, 0.0, 0.0, 0.0, 0.0, 0.0, 0.0, 0.0, 0.0, 0.0, 0.0, 0.0, 0.0, 0.0, 0.0, 0.0, 0.0, 0.0, 0.0, 0.0, 0.0, 0.0, 0.0, 0.0, 0.0, 0.0, 0.0, 0.0, 0.0, 0.0, 0.0, 0.0, 0.0, 0.0, 0.0, 0.0, 0.0, 0.0, 0.0, 0.0, 0.0, 0.0, 0.0, 0.0, 0.0, 0.0, 0.0, 0.0, 0.0, 0.0, 0.0, 0.0, 0.0, 0.0, 0.0, 0.0, 0.0, 0.0, 0.0, 0.0, 0.0, 0.0, 0.0, 0.0, 0.0, 0.0, 0.0, 0.0, 0.0, 0.0, 0.0, 0.0, 0.0, 0.0, 0.0, 0.0, 0.0, 0.0, 0.0, 0.0, 0.0, 0.0, 0.0, 0.0, 0.0, 0.0, 0.0, 0.0, 0.0, 0.0, 0.0, 0.0, 0.0, 0.0, 0.0, 0.0, 0.0, 0.0, 0.0, 0.0, 0.0, 0.0, 0.0, 0.0, 0.0, 0.0, 0.0, 0.0, 0.0, 0.0, 0.0, 0.0, 0.0, 0.0, 0.0, 0.0, 0.0, 0.0, 0.0, 0.0, 0.0, 0.0, 0.0, 0.0, 0.0, 0.0, 0.0, 0.0, 0.0, 0.0, 0.0, 0.0, 0.0, 0.0, 0.0, 0.0, 0.0, 0.0, 0.0, 0.0, 0.0, 0.0, 0.0, 0.0, 0.0, 0.0, 0.0, 0.0, 0.0, 0.0, 0.0, 0.0, 0.0, 0.0, 0.0, 0.0, 0.0, 0.0, 0.0, 0.0, 0.0, 0.0, 0.0, 0.0, 0.0, 0.0, 0.0, 0.0, 0.0, 0.0, 0.0, 0.0, 0.0, 0.0, 0.0, 0.0, 0.0, 0.0, 0.0, 0.0, 0.0, 0.0, 0.0, 0.0, 0.0, 0.0, 0.0, 0.0, 0.0, 0.0, 0.0, 0.0, 0.0, 0.0, 0.0, 0.0, 0.0, 0.0, 0.0, 0.0, 0.0, 0.0, 0.0, 0.0, 0.0, 0.0, 0.0, 0.0, 0.0, 0.0, 0.0, 0.0, 0.0, 0.0, 0.0, 0.0, 0.0, 0.0, 0.0, 0.0, 0.0, 0.0, 0.0, 0.0, 0.0, 0.0, 0.0, 0.0, 0.0, 0.0, 0.0, 0.0, 0.0, 0.0, 0.0, 0.0, 0.0, 0.0, 0.0, 0.0, 0.0, 0.0, 0.0, 0.0, 0.0, 0.0, 0.0, 0.0, 0.0, 0.0, 0.0, 0.0, 0.0, 0.0, 0.0, 0.0, 0.0, 0.0, 0.0, 0.0, 0.0, 0.0, 0.0, 0.0, 0.0, 0.0, 0.0, 0.0, 0.0, 0.0, 0.0, 0.0, 0.0, 0.0, 0.0, 0.0, 0.0, 0.0, 0.0, 0.0, 0.0, 0.0, 0.0, 0.0, 0.0, 0.0, 0.0, 0.0, 0.0, 0.0, 0.0, 0.0, 0.0, 0.0, 0.0, 0.0, 0.0, 0.0, 0.0, 0.0, 0.0, 0.0, 0.0, 0.0, 0.0, 0.0, 0.0, 0.0, 0.0, 0.0, 0.0, 0.0, 0.0, 0.0, 0.0, 0.0, 0.0, 0.0, 0.0, 0.0, 0.0, 0.0, 0.0, 0.0, 0.0, 0.0, 0.0, 0.0, 0.0, 0.0, 0.0, 0.0, 0.0, 0.0, 0.0, 0.0, 0.0, 0.0, 0.0, 0.0, 0.0, 0.0, 0.0, 0.0, 0.0, 0.0, 0.0, 0.0, 0.0, 0.0, 0.0, 0.0, 0.0, 0.0, 0.0, 0.0, 0.0, 0.0, 0.0, 0.0, 0.0, 0.0, 0.0, 0.0, 0.0, 0.0, 0.0, 0.0, 0.0, 0.0, 0.0, 0.0, 0.0, 0.0, 0.0, 0.0, 0.0, 0.0, 0.0, 0.0, 0.0, 0.0, 0.0, 0.0, 0.0, 0.0, 0.0, 0.0, 0.0, 0.0, 0.0, 0.0, 0.0, 0.0, 0.0, 0.0, 0.0, 0.0, 0.0, 0.0, 0.0, 0.0, 0.0, 0.0, 0.0, 0.0, 0.0, 0.0, 0.0, 0.0, 0.0, 0.0, 0.0, 0.0, 0.0, 0.0, 0.0, 0.0, 0.0, 0.0, 0.0, 0.0, 0.0, 0.0, 0.0, 0.0, 0.0, 0.0, 0.0, 0.0, 0.0, 0.0, 0.0, 0.0, 0.0, 0.0, 0.0, 0.0, 0.0, 0.0, 0.0, 0.0, 0.0, 0.0, 0.0, 0.0, 0.0, 0.0, 0.0, 0.0, 0.0, 0.0, 0.0, 0.0, 0.0, 0.0, 0.0, 0.0, 0.0, 0.0, 0.0, 0.0, 0.0, 0.0, 0.0, 0.0, 0.0, 0.0, 0.0, 0.0, 0.0, 0.0, 0.0, 0.0, 0.0, 0.0, 0.0, 0.0, 0.0, 0.0, 0.0, 0.0, 0.0, 0.0, 0.0, 0.0, 0.0, 0.0, 0.0, 0.0, 0.0, 0.0, 0.0, 0.0, 0.0, 0.0, 0.0, 0.0, 0.0, 0.0, 0.0, 0.0, 0.0, 0.0, 0.0, 0.0, 0.0, 0.0, 0.0, 0.0, 0.0, 0.0, 0.0, 0.0, 0.0, 0.0, 0.0, 0.0, 0.0, 0.0, 0.0, 0.0, 0.0, 0.0, 0.0, 0.0, 0.0, 0.0, 0.0, 0.0, 0.0, 0.0, 0.0, 0.0, 0.0, 0.0, 0.0, 0.0, 0.0, 0.0, 0.0, 0.0, 0.0, 0.0, 0.0, 0.0, 0.0, 0.0, 0.0, 0.0, 0.0, 0.0, 0.0, 0.0, 0.0, 0.0, 0.0, 0.0, 0.0, 0.0, 0.0, 0.0, 0.0, 0.0, 0.0, 0.0, 0.0, 0.0, 0.0, 0.0, 0.0, 0.0, 0.0, 0.0, 0.0, 0.0, 0.0, 0.0, 0.0, 0.0, 0.0, 0.0, 0.0, 0.0, 0.0, 0.0, 0.0, 0.0, 0.0, 0.0, 0.0, 0.0, 0.0, 0.0, 0.0, 0.0, 0.0, 0.0, 0.0, 0.0, 0.0, 0.0, 0.0, 0.0, 0.0, 0.0, 0.0, 0.0, 0.0, 0.0, 0.0, 0.0, 0.0, 0.0, 0.0, 0.0, 0.0, 0.0, 0.0, 0.0, 0.0, 0.0, 0.0, 0.0, 0.0, 0.0, 0.0, 0.0, 0.0, 0.0, 0.0, 0.0, 0.0, 0.0, 0.0, 0.0, 0.0, 0.0, 0.0, 0.0, 0.0, 0.0, 0.0, 0.0, 0.0, 0.0, 0.0, 0.0, 0.0, 0.0, 0.0, 0.0, 0.0, 0.0, 0.0, 0.0, 0.0, 0.0, 0.0, 0.0, 0.0, 0.0, 0.0, 0.0, 0.0, 0.0, 0.0, 0.0, 0.0, 0.0, 0.0, 0.0, 0.0, 0.0, 0.0, 0.0, 0.0, 0.0, 0.0, 0.0, 0.0, 0.0, 0.0, 0.0, 0.0, 0.0, 0.0, 0.0, 0.0, 0.0, 0.0, 0.0, 0.0, 0.0, 0.0, 0.0, 0.0, 0.0, 0.0, 0.0, 0.0, 0.0, 0.0, 0.0, 0.0, 0.0, 0.0, 0.0, 0.0, 0.0, 0.0, 0.0, 0.0, 0.0, 0.0, 0.0, 0.0, 0.0, 0.0, 0.0, 0.0, 0.0, 0.0, 0.0, 0.0, 0.0, 0.0, 0.0, 0.0, 0.0, 0.0, 0.0, 0.0, 0.0, 0.0, 0.0, 0.0, 0.0, 0.0, 0.0, 0.0, 0.0, 0.0, 0.0, 0.0, 0.0, 0.0, 0.0, 0.0, 0.0, 0.0, 0.0, 0.0, 0.0, 0.0, 0.0, 0.0, 0.0, 0.0, 0.0, 0.0, 0.0, 0.0, 0.0, 0.0, 0.0, 0.0, 0.0, 0.0])
me_plane.materials.append(mat_material_002)
me_plane.materials.append(mat_material_003)
me_plane.materials.append(mat_material)
me_plane.update()
me_cylinder = bpy.data.meshes.new('Cylinder')
me_cylinder.from_pydata([(0.0, 1.0, -1.0), (0.0, 1.0, 1.0), (0.866, 0.5, -1.0), (0.866, 0.5, 1.0), (0.866, -0.5, -1.0), (0.866, -0.5, 1.0), (0.0, -1.0, -1.0), (0.0, -1.0, 1.0), (-0.866, -0.5, -1.0), (-0.866, -0.5, 1.0), (-0.866, 0.5, -1.0), (-0.866, 0.5, 1.0), (-6.272, 1.0, -1.0), (-6.272, 1.0, 1.0), (-5.406, 0.5, -1.0), (-5.406, 0.5, 1.0), (-5.406, -0.5, -1.0), (-5.406, -0.5, 1.0), (-6.272, -1.0, -1.0), (-6.272, -1.0, 1.0), (-7.138, -0.5, -1.0), (-7.138, -0.5, 1.0), (-7.138, 0.5, -1.0), (-7.138, 0.5, 1.0), (-12.62, 1.0, -1.0), (-12.62, 1.0, 1.0), (-11.76, 0.5, -1.0), (-11.76, 0.5, 1.0), (-11.76, -0.5, -1.0), (-11.76, -0.5, 1.0), (-12.62, -1.0, -1.0), (-12.62, -1.0, 1.0), (-13.49, -0.5, -1.0), (-13.49, -0.5, 1.0), (-13.49, 0.5, -1.0), (-13.49, 0.5, 1.0), (2.564e-07, -4.317, -1.0), (2.564e-07, -4.317, 1.0), (0.866, -4.817, -1.0), (0.866, -4.817, 1.0), (0.866, -5.817, -1.0), (0.866, -5.817, 1.0), (2.564e-07, -6.317, -1.0), (2.564e-07, -6.317, 1.0), (-0.866, -5.817, -1.0), (-0.866, -5.817, 1.0), (-0.866, -4.817, -1.0), (-0.866, -4.817, 1.0), (-6.272, -4.317, -1.0), (-6.272, -4.317, 1.0), (-5.406, -4.817, -1.0), (-5.406, -4.817, 1.0), (-5.406, -5.817, -1.0), (-5.406, -5.817, 1.0), (-6.272, -6.317, -1.0), (-6.272, -6.317, 1.0), (-7.138, -5.817, -1.0), (-7.138, -5.817, 1.0), (-7.138, -4.817, -1.0), (-7.138, -4.817, 1.0), (-12.62, -4.317, -1.0), (-12.62, -4.317, 1.0), (-11.76, -4.817, -1.0), (-11.76, -4.817, 1.0), (-11.76, -5.817, -1.0), (-11.76, -5.817, 1.0), (-12.62, -6.317, -1.0), (-12.62, -6.317, 1.0), (-13.49, -5.817, -1.0), (-13.49, -5.817, 1.0), (-13.49, -4.817, -1.0), (-13.49, -4.817, 1.0)], [], [(0, 1, 3, 2), (2, 3, 5, 4), (4, 5, 7, 6), (6, 7, 9, 8), (3, 1, 11, 9, 7, 5), (8, 9, 11, 10), (10, 11, 1, 0), (0, 2, 4, 6, 8, 10), (12, 13, 15, 14), (14, 15, 17, 16), (16, 17, 19, 18), (18, 19, 21, 20), (15, 13, 23, 21, 19, 17), (20, 21, 23, 22), (22, 23, 13, 12), (12, 14, 16, 18, 20, 22), (24, 25, 27, 26), (26, 27, 29, 28), (28, 29, 31, 30), (30, 31, 33, 32), (27, 25, 35, 33, 31, 29), (32, 33, 35, 34), (34, 35, 25, 24), (24, 26, 28, 30, 32, 34), (36, 37, 39, 38), (38, 39, 41, 40), (40, 41, 43, 42), (42, 43, 45, 44), (39, 37, 47, 45, 43, 41), (44, 45, 47, 46), (46, 47, 37, 36), (36, 38, 40, 42, 44, 46), (48, 49, 51, 50), (50, 51, 53, 52), (52, 53, 55, 54), (54, 55, 57, 56), (51, 49, 59, 57, 55, 53), (56, 57, 59, 58), (58, 59, 49, 48), (48, 50, 52, 54, 56, 58), (60, 61, 63, 62), (62, 63, 65, 64), (64, 65, 67, 66), (66, 67, 69, 68), (63, 61, 71, 69, 67, 65), (68, 69, 71, 70), (70, 71, 61, 60), (60, 62, 64, 66, 68, 70)])
_uv = me_cylinder.uv_layers.new(name='UVMap')
_uv.uv.foreach_set('vector', [1.0, 0.5, 1.0, 1.0, 0.8333, 1.0, 0.8333, 0.5, 0.8333, 0.5, 0.8333, 1.0, 0.6667, 1.0, 0.6667, 0.5, 0.6667, 0.5, 0.6667, 1.0, 0.5, 1.0, 0.5, 0.5, 0.5, 0.5, 0.5, 1.0, 0.3333, 1.0, 0.3333, 0.5, 0.4578, 0.37, 0.25, 0.49, 0.04215, 0.37, 0.04215, 0.13, 0.25, 0.01, 0.4578, 0.13, 0.3333, 0.5, 0.3333, 1.0, 0.1667, 1.0, 0.1667, 0.5, 0.1667, 0.5, 0.1667, 1.0, -8.941e-08, 1.0, -8.941e-08, 0.5, 0.75, 0.49, 0.9578, 0.37, 0.9578, 0.13, 0.75, 0.01, 0.5422, 0.13, 0.5422, 0.37, 1.0, 0.5, 1.0, 1.0, 0.8333, 1.0, 0.8333, 0.5, 0.8333, 0.5, 0.8333, 1.0, 0.6667, 1.0, 0.6667, 0.5, 0.6667, 0.5, 0.6667, 1.0, 0.5, 1.0, 0.5, 0.5, 0.5, 0.5, 0.5, 1.0, 0.3333, 1.0, 0.3333, 0.5, 0.4578, 0.37, 0.25, 0.49, 0.04215, 0.37, 0.04215, 0.13, 0.25, 0.01, 0.4578, 0.13, 0.3333, 0.5, 0.3333, 1.0, 0.1667, 1.0, 0.1667, 0.5, 0.1667, 0.5, 0.1667, 1.0, -8.941e-08, 1.0, -8.941e-08, 0.5, 0.75, 0.49, 0.9578, 0.37, 0.9578, 0.13, 0.75, 0.01, 0.5422, 0.13, 0.5422, 0.37, 1.0, 0.5, 1.0, 1.0, 0.8333, 1.0, 0.8333, 0.5, 0.8333, 0.5, 0.8333, 1.0, 0.6667, 1.0, 0.6667, 0.5, 0.6667, 0.5, 0.6667, 1.0, 0.5, 1.0, 0.5, 0.5, 0.5, 0.5, 0.5, 1.0, 0.3333, 1.0, 0.3333, 0.5, 0.4578, 0.37, 0.25, 0.49, 0.04215, 0.37, 0.04215, 0.13, 0.25, 0.01, 0.4578, 0.13, 0.3333, 0.5, 0.3333, 1.0, 0.1667, 1.0, 0.1667, 0.5, 0.1667, 0.5, 0.1667, 1.0, -8.941e-08, 1.0, -8.941e-08, 0.5, 0.75, 0.49, 0.9578, 0.37, 0.9578, 0.13, 0.75, 0.01, 0.5422, 0.13, 0.5422, 0.37, 1.0, 0.5, 1.0, 1.0, 0.8333, 1.0, 0.8333, 0.5, 0.8333, 0.5, 0.8333, 1.0, 0.6667, 1.0, 0.6667, 0.5, 0.6667, 0.5, 0.6667, 1.0, 0.5, 1.0, 0.5, 0.5, 0.5, 0.5, 0.5, 1.0, 0.3333, 1.0, 0.3333, 0.5, 0.4578, 0.37, 0.25, 0.49, 0.04215, 0.37, 0.04215, 0.13, 0.25, 0.01, 0.4578, 0.13, 0.3333, 0.5, 0.3333, 1.0, 0.1667, 1.0, 0.1667, 0.5, 0.1667, 0.5, 0.1667, 1.0, -8.941e-08, 1.0, -8.941e-08, 0.5, 0.75, 0.49, 0.9578, 0.37, 0.9578, 0.13, 0.75, 0.01, 0.5422, 0.13, 0.5422, 0.37, 1.0, 0.5, 1.0, 1.0, 0.8333, 1.0, 0.8333, 0.5, 0.8333, 0.5, 0.8333, 1.0, 0.6667, 1.0, 0.6667, 0.5, 0.6667, 0.5, 0.6667, 1.0, 0.5, 1.0, 0.5, 0.5, 0.5, 0.5, 0.5, 1.0, 0.3333, 1.0, 0.3333, 0.5, 0.4578, 0.37, 0.25, 0.49, 0.04215, 0.37, 0.04215, 0.13, 0.25, 0.01, 0.4578, 0.13, 0.3333, 0.5, 0.3333, 1.0, 0.1667, 1.0, 0.1667, 0.5, 0.1667, 0.5, 0.1667, 1.0, -8.941e-08, 1.0, -8.941e-08, 0.5, 0.75, 0.49, 0.9578, 0.37, 0.9578, 0.13, 0.75, 0.01, 0.5422, 0.13, 0.5422, 0.37, 1.0, 0.5, 1.0, 1.0, 0.8333, 1.0, 0.8333, 0.5, 0.8333, 0.5, 0.8333, 1.0, 0.6667, 1.0, 0.6667, 0.5, 0.6667, 0.5, 0.6667, 1.0, 0.5, 1.0, 0.5, 0.5, 0.5, 0.5, 0.5, 1.0, 0.3333, 1.0, 0.3333, 0.5, 0.4578, 0.37, 0.25, 0.49, 0.04215, 0.37, 0.04215, 0.13, 0.25, 0.01, 0.4578, 0.13, 0.3333, 0.5, 0.3333, 1.0, 0.1667, 1.0, 0.1667, 0.5, 0.1667, 0.5, 0.1667, 1.0, -8.941e-08, 1.0, -8.941e-08, 0.5, 0.75, 0.49, 0.9578, 0.37, 0.9578, 0.13, 0.75, 0.01, 0.5422, 0.13, 0.5422, 0.37])
me_cylinder.materials.append(mat_material_006)
me_cylinder.update()

# ---- objects
ob_light = bpy.data.objects.new('Light', light_light)
ob_camera = bpy.data.objects.new('Camera', cam_camera)
ob_cube = bpy.data.objects.new('Cube', me_cube_001)
ob_plane = bpy.data.objects.new('Plane', me_plane)
ob_cylinder = bpy.data.objects.new('Cylinder', me_cylinder)

# ---- transforms, parenting, visibility, modifiers, constraints
ob_light.location = (-3.165, -1.949, 6.534)
ob_light.rotation_euler = (0.6503, 0.05522, 1.866)
ob_light.lock_rotations_4d = False
ob_light.empty_display_type = 'ARROWS'
ob_light.color = (0.0, 0.0, 0.0, 0.0)
ob_light.lineart.crease_threshold = 0.0
ob_camera.location = (7.359, -6.926, 4.958)
ob_camera.rotation_euler = (1.109, 0.0, 0.8149)
ob_camera.lock_rotations_4d = False
ob_camera.empty_display_type = 'ARROWS'
ob_camera.color = (0.0, 0.0, 0.0, 0.0)
ob_camera.display_type = 'WIRE'
ob_camera.lineart.crease_threshold = 0.0
ob_cube.location = (0.0, 0.0, 3.939)
ob_cube.scale = (0.051, 0.102, -3.938)
ob_plane.location = (0.06843, 0.0, 7.854)
ob_cylinder.location = (0.06599, 0.04888, 7.358)
ob_cylinder.rotation_euler = (-0.0, 1.571, 0.0)
ob_cylinder.scale = (0.01943, 0.01943, 0.06664)

# ---- collection membership
col_collection.objects.link(ob_light)
col_collection.objects.link(ob_camera)
col_collection.objects.link(ob_cube)
col_collection.objects.link(ob_plane)
col_collection.objects.link(ob_cylinder)

# ---- scene / render settings (as saved in the file)
scene.camera = ob_camera
scene.frame_start = 1; scene.frame_end = 250; scene.frame_set(1)
scene.render.engine = 'BLENDER_EEVEE_NEXT'
scene.cycles.sampling_pattern = 'TABULATED_SOBOL'
scene.eevee.ray_tracing_options.trace_max_roughness = 0.0
bpy.context.view_layer.update()

